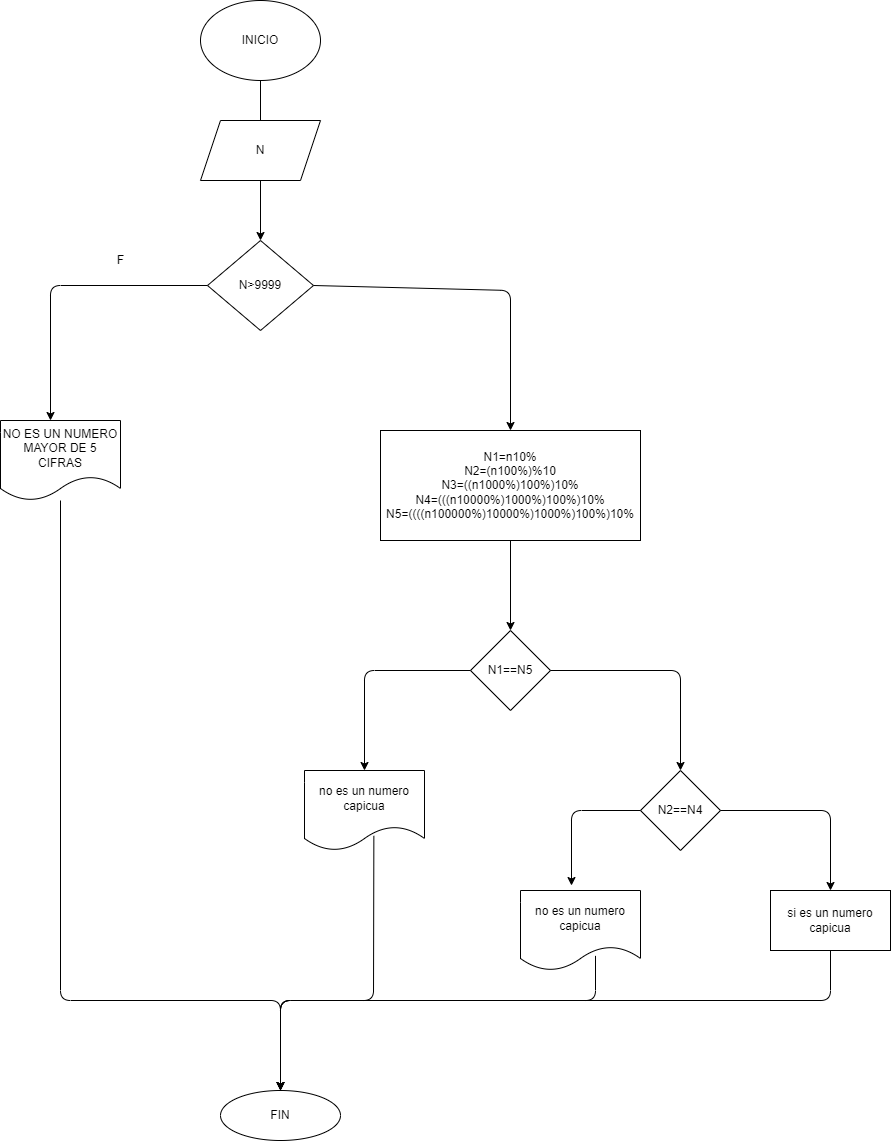

The diagram above was exported from draw.io. Its source (the exported page's mxGraphModel, read from the mxfile embedded in the PNG):
<mxGraphModel dx="1340" dy="783" grid="1" gridSize="10" guides="1" tooltips="1" connect="1" arrows="1" fold="1" page="1" pageScale="1" pageWidth="827" pageHeight="1169" math="0" shadow="0">
  <root>
    <mxCell id="0" />
    <mxCell id="1" parent="0" />
    <mxCell id="2" value="INICIO" style="ellipse;whiteSpace=wrap;html=1;" vertex="1" parent="1">
      <mxGeometry x="310" y="10" width="120" height="80" as="geometry" />
    </mxCell>
    <mxCell id="3" value="" style="endArrow=classic;html=1;exitX=0.5;exitY=1;exitDx=0;exitDy=0;" edge="1" parent="1" source="2">
      <mxGeometry width="50" height="50" relative="1" as="geometry">
        <mxPoint x="490" y="270" as="sourcePoint" />
        <mxPoint x="370" y="160" as="targetPoint" />
      </mxGeometry>
    </mxCell>
    <mxCell id="4" value="N" style="shape=parallelogram;perimeter=parallelogramPerimeter;whiteSpace=wrap;html=1;fixedSize=1;" vertex="1" parent="1">
      <mxGeometry x="310" y="130" width="120" height="60" as="geometry" />
    </mxCell>
    <mxCell id="5" value="" style="endArrow=classic;html=1;" edge="1" parent="1" source="4">
      <mxGeometry width="50" height="50" relative="1" as="geometry">
        <mxPoint x="390" y="470" as="sourcePoint" />
        <mxPoint x="370" y="250" as="targetPoint" />
      </mxGeometry>
    </mxCell>
    <mxCell id="6" value="N&amp;gt;9999" style="rhombus;whiteSpace=wrap;html=1;" vertex="1" parent="1">
      <mxGeometry x="317" y="250" width="106" height="90" as="geometry" />
    </mxCell>
    <mxCell id="7" value="" style="endArrow=classic;html=1;exitX=0;exitY=0.5;exitDx=0;exitDy=0;" edge="1" parent="1" source="6">
      <mxGeometry width="50" height="50" relative="1" as="geometry">
        <mxPoint x="130" y="320" as="sourcePoint" />
        <mxPoint x="160" y="430" as="targetPoint" />
        <Array as="points">
          <mxPoint x="160" y="295" />
        </Array>
      </mxGeometry>
    </mxCell>
    <mxCell id="8" value="F" style="text;html=1;align=center;verticalAlign=middle;resizable=0;points=[];autosize=1;strokeColor=none;fillColor=none;" vertex="1" parent="1">
      <mxGeometry x="220" y="260" width="20" height="20" as="geometry" />
    </mxCell>
    <mxCell id="10" value="" style="endArrow=classic;html=1;exitX=1;exitY=0.5;exitDx=0;exitDy=0;" edge="1" parent="1" source="6">
      <mxGeometry width="50" height="50" relative="1" as="geometry">
        <mxPoint x="550" y="340" as="sourcePoint" />
        <mxPoint x="620" y="440" as="targetPoint" />
        <Array as="points">
          <mxPoint x="620" y="300" />
        </Array>
      </mxGeometry>
    </mxCell>
    <mxCell id="11" value="N1=n10%&lt;br&gt;N2=(n100%)%10&lt;br&gt;N3=((n1000%)100%)10%&lt;br&gt;N4=(((n10000%)1000%)100%)10%&lt;br&gt;N5=((((n100000%)10000%)1000%)100%)10%" style="rounded=0;whiteSpace=wrap;html=1;" vertex="1" parent="1">
      <mxGeometry x="490" y="440" width="260" height="110" as="geometry" />
    </mxCell>
    <mxCell id="12" value="" style="endArrow=classic;html=1;exitX=0.5;exitY=1;exitDx=0;exitDy=0;" edge="1" parent="1" source="11">
      <mxGeometry width="50" height="50" relative="1" as="geometry">
        <mxPoint x="630" y="680" as="sourcePoint" />
        <mxPoint x="620" y="640" as="targetPoint" />
      </mxGeometry>
    </mxCell>
    <mxCell id="13" value="N1==N5" style="rhombus;whiteSpace=wrap;html=1;" vertex="1" parent="1">
      <mxGeometry x="580" y="640" width="80" height="80" as="geometry" />
    </mxCell>
    <mxCell id="14" value="" style="endArrow=classic;html=1;exitX=1;exitY=0.5;exitDx=0;exitDy=0;" edge="1" parent="1" source="13">
      <mxGeometry width="50" height="50" relative="1" as="geometry">
        <mxPoint x="670" y="680" as="sourcePoint" />
        <mxPoint x="790" y="780" as="targetPoint" />
        <Array as="points">
          <mxPoint x="790" y="680" />
        </Array>
      </mxGeometry>
    </mxCell>
    <mxCell id="15" value="N2==N4" style="rhombus;whiteSpace=wrap;html=1;" vertex="1" parent="1">
      <mxGeometry x="750" y="780" width="80" height="80" as="geometry" />
    </mxCell>
    <mxCell id="16" value="" style="endArrow=classic;html=1;exitX=1;exitY=0.5;exitDx=0;exitDy=0;" edge="1" parent="1" source="15" target="17">
      <mxGeometry width="50" height="50" relative="1" as="geometry">
        <mxPoint x="880" y="950" as="sourcePoint" />
        <mxPoint x="940" y="950" as="targetPoint" />
        <Array as="points">
          <mxPoint x="940" y="820" />
        </Array>
      </mxGeometry>
    </mxCell>
    <mxCell id="17" value="si es un numero capicua" style="rounded=0;whiteSpace=wrap;html=1;" vertex="1" parent="1">
      <mxGeometry x="880" y="900" width="120" height="60" as="geometry" />
    </mxCell>
    <mxCell id="18" value="no es un numero capicua" style="shape=document;whiteSpace=wrap;html=1;boundedLbl=1;" vertex="1" parent="1">
      <mxGeometry x="414" y="780" width="120" height="80" as="geometry" />
    </mxCell>
    <mxCell id="19" value="no es un numero capicua" style="shape=document;whiteSpace=wrap;html=1;boundedLbl=1;" vertex="1" parent="1">
      <mxGeometry x="630" y="900" width="120" height="80" as="geometry" />
    </mxCell>
    <mxCell id="20" value="" style="endArrow=classic;html=1;exitX=0;exitY=0.5;exitDx=0;exitDy=0;entryX=0.425;entryY=-0.062;entryDx=0;entryDy=0;entryPerimeter=0;" edge="1" parent="1" source="15" target="19">
      <mxGeometry width="50" height="50" relative="1" as="geometry">
        <mxPoint x="570" y="960" as="sourcePoint" />
        <mxPoint x="620" y="910" as="targetPoint" />
        <Array as="points">
          <mxPoint x="681" y="820" />
        </Array>
      </mxGeometry>
    </mxCell>
    <mxCell id="21" value="" style="endArrow=classic;html=1;exitX=0;exitY=0.5;exitDx=0;exitDy=0;entryX=0.5;entryY=0;entryDx=0;entryDy=0;" edge="1" parent="1" source="13" target="18">
      <mxGeometry width="50" height="50" relative="1" as="geometry">
        <mxPoint x="360" y="800" as="sourcePoint" />
        <mxPoint x="410" y="750" as="targetPoint" />
        <Array as="points">
          <mxPoint x="474" y="680" />
        </Array>
      </mxGeometry>
    </mxCell>
    <mxCell id="22" value="&lt;span&gt;NO ES UN NUMERO MAYOR DE 5 CIFRAS&lt;/span&gt;" style="shape=document;whiteSpace=wrap;html=1;boundedLbl=1;" vertex="1" parent="1">
      <mxGeometry x="110" y="430" width="120" height="80" as="geometry" />
    </mxCell>
    <mxCell id="23" value="FIN" style="ellipse;whiteSpace=wrap;html=1;" vertex="1" parent="1">
      <mxGeometry x="330" y="1100" width="120" height="50" as="geometry" />
    </mxCell>
    <mxCell id="24" value="" style="endArrow=classic;html=1;entryX=0.5;entryY=0;entryDx=0;entryDy=0;" edge="1" parent="1" source="22" target="23">
      <mxGeometry width="50" height="50" relative="1" as="geometry">
        <mxPoint x="280" y="1140" as="sourcePoint" />
        <mxPoint x="400" y="1030" as="targetPoint" />
        <Array as="points">
          <mxPoint x="170" y="1010" />
          <mxPoint x="390" y="1010" />
        </Array>
      </mxGeometry>
    </mxCell>
    <mxCell id="25" value="" style="endArrow=classic;html=1;exitX=0.578;exitY=0.817;exitDx=0;exitDy=0;exitPerimeter=0;" edge="1" parent="1" source="18">
      <mxGeometry width="50" height="50" relative="1" as="geometry">
        <mxPoint x="680" y="1000" as="sourcePoint" />
        <mxPoint x="390" y="1100" as="targetPoint" />
        <Array as="points">
          <mxPoint x="483" y="1010" />
          <mxPoint x="390" y="1010" />
        </Array>
      </mxGeometry>
    </mxCell>
    <mxCell id="26" value="" style="endArrow=classic;html=1;entryX=0.5;entryY=0;entryDx=0;entryDy=0;exitX=0.625;exitY=0.817;exitDx=0;exitDy=0;exitPerimeter=0;" edge="1" parent="1" source="19" target="23">
      <mxGeometry width="50" height="50" relative="1" as="geometry">
        <mxPoint x="690" y="1060" as="sourcePoint" />
        <mxPoint x="730" y="950" as="targetPoint" />
        <Array as="points">
          <mxPoint x="705" y="1010" />
          <mxPoint x="390" y="1010" />
        </Array>
      </mxGeometry>
    </mxCell>
    <mxCell id="27" value="" style="endArrow=classic;html=1;exitX=0.5;exitY=1;exitDx=0;exitDy=0;entryX=0.5;entryY=0;entryDx=0;entryDy=0;" edge="1" parent="1" source="17" target="23">
      <mxGeometry width="50" height="50" relative="1" as="geometry">
        <mxPoint x="680" y="1000" as="sourcePoint" />
        <mxPoint x="730" y="950" as="targetPoint" />
        <Array as="points">
          <mxPoint x="940" y="1010" />
          <mxPoint x="390" y="1010" />
        </Array>
      </mxGeometry>
    </mxCell>
  </root>
</mxGraphModel>